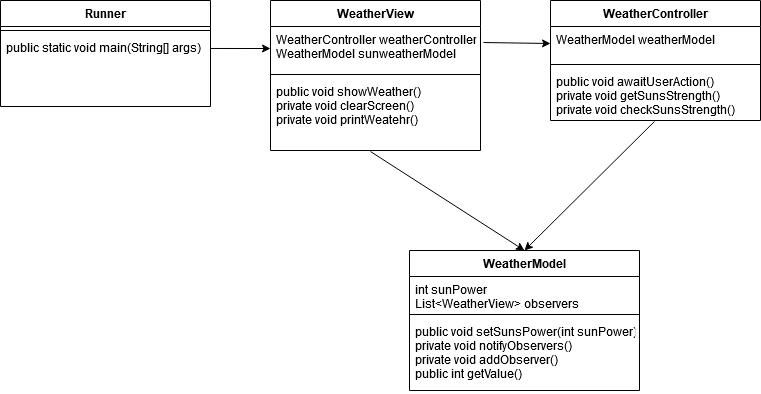

The diagram above was exported from draw.io. Its source (the exported page's mxGraphModel, read from the mxfile embedded in the PNG):
<mxGraphModel dx="1865" dy="575" grid="1" gridSize="10" guides="1" tooltips="1" connect="1" arrows="1" fold="1" page="1" pageScale="1" pageWidth="827" pageHeight="1169" math="0" shadow="0">
  <root>
    <mxCell id="QSjVAPhd677xDrWOpsnB-0" />
    <mxCell id="QSjVAPhd677xDrWOpsnB-1" parent="QSjVAPhd677xDrWOpsnB-0" />
    <mxCell id="QSjVAPhd677xDrWOpsnB-2" value="WeatherView" style="swimlane;fontStyle=1;align=center;verticalAlign=top;childLayout=stackLayout;horizontal=1;startSize=26;horizontalStack=0;resizeParent=1;resizeParentMax=0;resizeLast=0;collapsible=1;marginBottom=0;" vertex="1" parent="QSjVAPhd677xDrWOpsnB-1">
      <mxGeometry x="170" y="140" width="210" height="150" as="geometry" />
    </mxCell>
    <mxCell id="QSjVAPhd677xDrWOpsnB-3" value="WeatherController weatherController&#10;WeatherModel sunweatherModel&#10;" style="text;strokeColor=none;fillColor=none;align=left;verticalAlign=top;spacingLeft=4;spacingRight=4;overflow=hidden;rotatable=0;points=[[0,0.5],[1,0.5]];portConstraint=eastwest;" vertex="1" parent="QSjVAPhd677xDrWOpsnB-2">
      <mxGeometry y="26" width="210" height="44" as="geometry" />
    </mxCell>
    <mxCell id="QSjVAPhd677xDrWOpsnB-4" value="" style="line;strokeWidth=1;fillColor=none;align=left;verticalAlign=middle;spacingTop=-1;spacingLeft=3;spacingRight=3;rotatable=0;labelPosition=right;points=[];portConstraint=eastwest;" vertex="1" parent="QSjVAPhd677xDrWOpsnB-2">
      <mxGeometry y="70" width="210" height="8" as="geometry" />
    </mxCell>
    <mxCell id="QSjVAPhd677xDrWOpsnB-5" value="public void showWeather()&#10;private void clearScreen()&#10;private void printWeatehr()&#10;&#10;" style="text;strokeColor=none;fillColor=none;align=left;verticalAlign=top;spacingLeft=4;spacingRight=4;overflow=hidden;rotatable=0;points=[[0,0.5],[1,0.5]];portConstraint=eastwest;" vertex="1" parent="QSjVAPhd677xDrWOpsnB-2">
      <mxGeometry y="78" width="210" height="72" as="geometry" />
    </mxCell>
    <mxCell id="QSjVAPhd677xDrWOpsnB-6" value="WeatherController" style="swimlane;fontStyle=1;align=center;verticalAlign=top;childLayout=stackLayout;horizontal=1;startSize=26;horizontalStack=0;resizeParent=1;resizeParentMax=0;resizeLast=0;collapsible=1;marginBottom=0;" vertex="1" parent="QSjVAPhd677xDrWOpsnB-1">
      <mxGeometry x="450" y="140" width="210" height="120" as="geometry" />
    </mxCell>
    <mxCell id="QSjVAPhd677xDrWOpsnB-7" value="WeatherModel weatherModel&#10;" style="text;strokeColor=none;fillColor=none;align=left;verticalAlign=top;spacingLeft=4;spacingRight=4;overflow=hidden;rotatable=0;points=[[0,0.5],[1,0.5]];portConstraint=eastwest;" vertex="1" parent="QSjVAPhd677xDrWOpsnB-6">
      <mxGeometry y="26" width="210" height="34" as="geometry" />
    </mxCell>
    <mxCell id="QSjVAPhd677xDrWOpsnB-8" value="" style="line;strokeWidth=1;fillColor=none;align=left;verticalAlign=middle;spacingTop=-1;spacingLeft=3;spacingRight=3;rotatable=0;labelPosition=right;points=[];portConstraint=eastwest;" vertex="1" parent="QSjVAPhd677xDrWOpsnB-6">
      <mxGeometry y="60" width="210" height="8" as="geometry" />
    </mxCell>
    <mxCell id="QSjVAPhd677xDrWOpsnB-9" value="public void awaitUserAction()&#10;private void getSunsStrength()&#10;private void checkSunsStrength()&#10;&#10;" style="text;strokeColor=none;fillColor=none;align=left;verticalAlign=top;spacingLeft=4;spacingRight=4;overflow=hidden;rotatable=0;points=[[0,0.5],[1,0.5]];portConstraint=eastwest;" vertex="1" parent="QSjVAPhd677xDrWOpsnB-6">
      <mxGeometry y="68" width="210" height="52" as="geometry" />
    </mxCell>
    <mxCell id="QSjVAPhd677xDrWOpsnB-10" value="WeatherModel" style="swimlane;fontStyle=1;align=center;verticalAlign=top;childLayout=stackLayout;horizontal=1;startSize=26;horizontalStack=0;resizeParent=1;resizeParentMax=0;resizeLast=0;collapsible=1;marginBottom=0;" vertex="1" parent="QSjVAPhd677xDrWOpsnB-1">
      <mxGeometry x="309" y="390" width="230" height="140" as="geometry" />
    </mxCell>
    <mxCell id="QSjVAPhd677xDrWOpsnB-11" value="int sunPower&#10;List&lt;WeatherView&gt; observers&#10;" style="text;strokeColor=none;fillColor=none;align=left;verticalAlign=top;spacingLeft=4;spacingRight=4;overflow=hidden;rotatable=0;points=[[0,0.5],[1,0.5]];portConstraint=eastwest;" vertex="1" parent="QSjVAPhd677xDrWOpsnB-10">
      <mxGeometry y="26" width="230" height="34" as="geometry" />
    </mxCell>
    <mxCell id="QSjVAPhd677xDrWOpsnB-12" value="" style="line;strokeWidth=1;fillColor=none;align=left;verticalAlign=middle;spacingTop=-1;spacingLeft=3;spacingRight=3;rotatable=0;labelPosition=right;points=[];portConstraint=eastwest;" vertex="1" parent="QSjVAPhd677xDrWOpsnB-10">
      <mxGeometry y="60" width="230" height="8" as="geometry" />
    </mxCell>
    <mxCell id="QSjVAPhd677xDrWOpsnB-13" value="public void setSunsPower(int sunPower)&#10;private void notifyObservers()&#10;private void addObserver()&#10;public int getValue()&#10;" style="text;strokeColor=none;fillColor=none;align=left;verticalAlign=top;spacingLeft=4;spacingRight=4;overflow=hidden;rotatable=0;points=[[0,0.5],[1,0.5]];portConstraint=eastwest;" vertex="1" parent="QSjVAPhd677xDrWOpsnB-10">
      <mxGeometry y="68" width="230" height="72" as="geometry" />
    </mxCell>
    <mxCell id="QSjVAPhd677xDrWOpsnB-14" value="" style="endArrow=classic;html=1;exitX=0.476;exitY=1.014;exitDx=0;exitDy=0;exitPerimeter=0;entryX=0.5;entryY=0;entryDx=0;entryDy=0;" edge="1" parent="QSjVAPhd677xDrWOpsnB-1" source="QSjVAPhd677xDrWOpsnB-5" target="QSjVAPhd677xDrWOpsnB-10">
      <mxGeometry width="50" height="50" relative="1" as="geometry">
        <mxPoint x="390" y="320" as="sourcePoint" />
        <mxPoint x="440" y="270" as="targetPoint" />
      </mxGeometry>
    </mxCell>
    <mxCell id="QSjVAPhd677xDrWOpsnB-15" value="" style="endArrow=classic;html=1;exitX=0.495;exitY=1.019;exitDx=0;exitDy=0;exitPerimeter=0;entryX=0.5;entryY=0;entryDx=0;entryDy=0;" edge="1" parent="QSjVAPhd677xDrWOpsnB-1" source="QSjVAPhd677xDrWOpsnB-9" target="QSjVAPhd677xDrWOpsnB-10">
      <mxGeometry width="50" height="50" relative="1" as="geometry">
        <mxPoint x="502.5499999999999" y="260" as="sourcePoint" />
        <mxPoint x="607.45" y="360" as="targetPoint" />
      </mxGeometry>
    </mxCell>
    <mxCell id="QSjVAPhd677xDrWOpsnB-16" value="" style="endArrow=classic;html=1;exitX=1.014;exitY=0.364;exitDx=0;exitDy=0;exitPerimeter=0;entryX=0;entryY=0.5;entryDx=0;entryDy=0;" edge="1" parent="QSjVAPhd677xDrWOpsnB-1" source="QSjVAPhd677xDrWOpsnB-3" target="QSjVAPhd677xDrWOpsnB-7">
      <mxGeometry width="50" height="50" relative="1" as="geometry">
        <mxPoint x="370.00000000000006" y="189.99800000000005" as="sourcePoint" />
        <mxPoint x="524.04" y="288.99" as="targetPoint" />
      </mxGeometry>
    </mxCell>
    <mxCell id="QSjVAPhd677xDrWOpsnB-17" value="Runner" style="swimlane;fontStyle=1;align=center;verticalAlign=top;childLayout=stackLayout;horizontal=1;startSize=26;horizontalStack=0;resizeParent=1;resizeParentMax=0;resizeLast=0;collapsible=1;marginBottom=0;" vertex="1" parent="QSjVAPhd677xDrWOpsnB-1">
      <mxGeometry x="-100" y="140" width="210" height="106" as="geometry" />
    </mxCell>
    <mxCell id="QSjVAPhd677xDrWOpsnB-19" value="" style="line;strokeWidth=1;fillColor=none;align=left;verticalAlign=middle;spacingTop=-1;spacingLeft=3;spacingRight=3;rotatable=0;labelPosition=right;points=[];portConstraint=eastwest;" vertex="1" parent="QSjVAPhd677xDrWOpsnB-17">
      <mxGeometry y="26" width="210" height="8" as="geometry" />
    </mxCell>
    <mxCell id="QSjVAPhd677xDrWOpsnB-20" value="public static void main(String[] args)" style="text;strokeColor=none;fillColor=none;align=left;verticalAlign=top;spacingLeft=4;spacingRight=4;overflow=hidden;rotatable=0;points=[[0,0.5],[1,0.5]];portConstraint=eastwest;" vertex="1" parent="QSjVAPhd677xDrWOpsnB-17">
      <mxGeometry y="34" width="210" height="72" as="geometry" />
    </mxCell>
    <mxCell id="QSjVAPhd677xDrWOpsnB-21" value="" style="endArrow=classic;html=1;exitX=1;exitY=0.194;exitDx=0;exitDy=0;exitPerimeter=0;entryX=0;entryY=0.5;entryDx=0;entryDy=0;" edge="1" parent="QSjVAPhd677xDrWOpsnB-1" source="QSjVAPhd677xDrWOpsnB-20" target="QSjVAPhd677xDrWOpsnB-3">
      <mxGeometry width="50" height="50" relative="1" as="geometry">
        <mxPoint x="130.00000000000003" y="191.00800000000004" as="sourcePoint" />
        <mxPoint x="284.03999999999996" y="290" as="targetPoint" />
      </mxGeometry>
    </mxCell>
  </root>
</mxGraphModel>